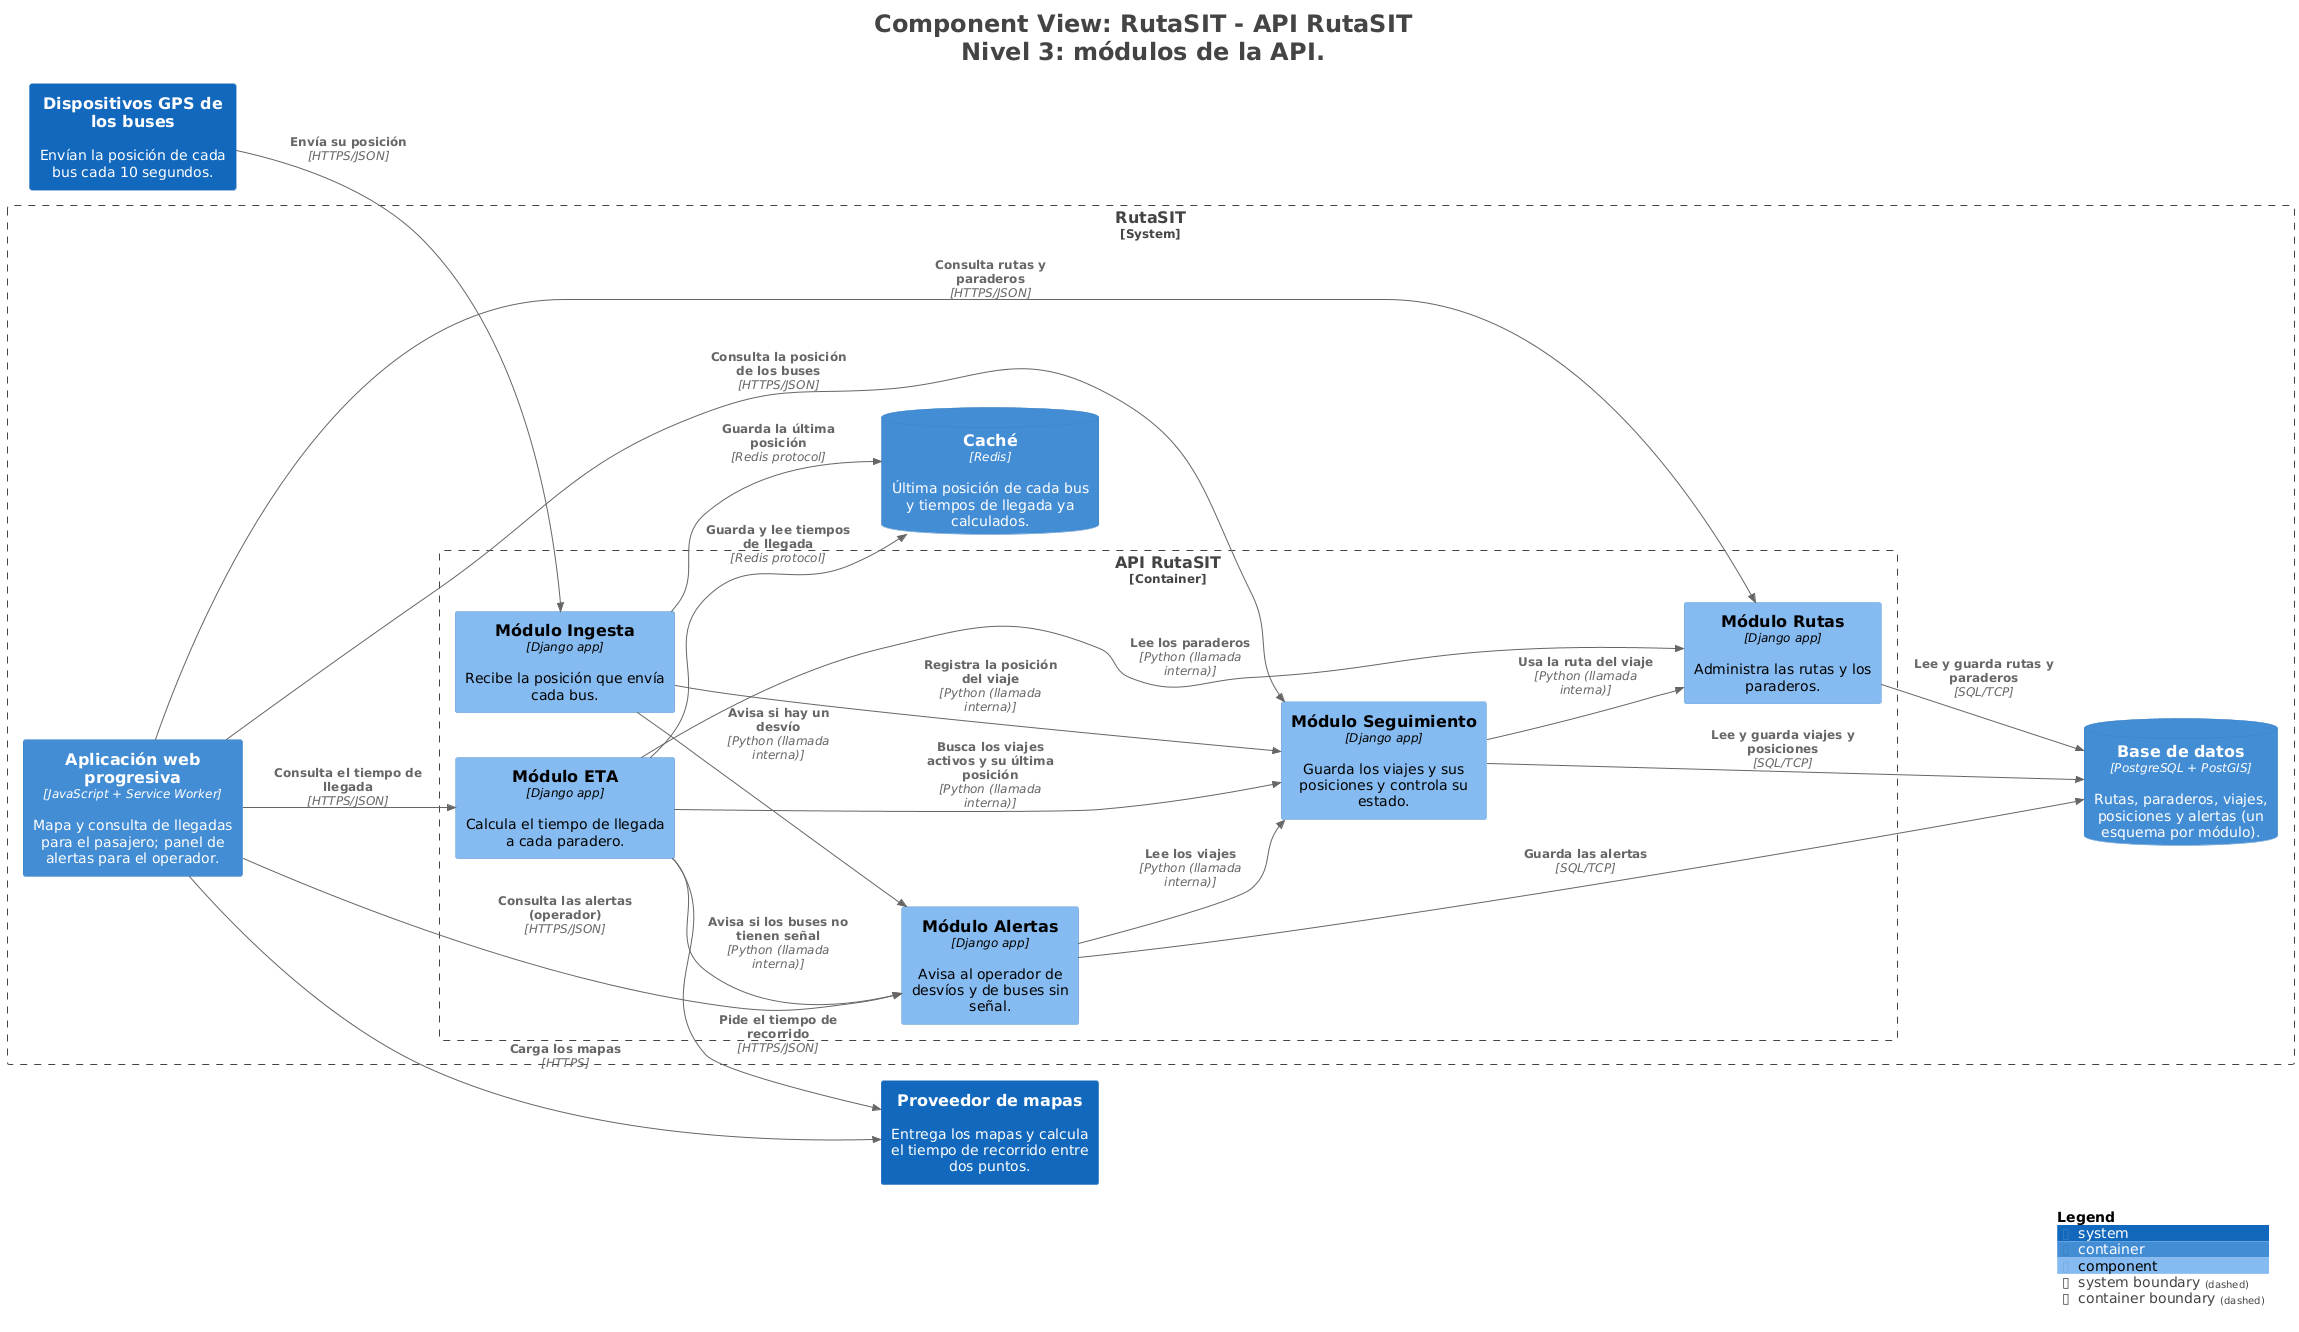

The diagram above was rendered by PlantUML. Its source (embedded in the PNG):
@startuml
title <size:24>Component View: RutaSIT - API RutaSIT</size>\n<size:24>Nivel 3: módulos de la API.</size>

set separator none
left to right direction

<style>
  root {
    BackgroundColor: #ffffff
    FontColor: #444444
  }
</style>

!include <C4/C4>
!include <C4/C4_Context>
!include <C4/C4_Container>
!include <C4/C4_Component>

System(DispositivosGPSdelosbuses, "Dispositivos GPS de los buses", $descr="Envían la posición de cada bus cada 10 segundos.", $tags="", $link="")
System(Proveedordemapas, "Proveedor de mapas", $descr="Entrega los mapas y calcula el tiempo de recorrido entre dos puntos.", $tags="", $link="")

System_Boundary("RutaSIT_boundary", "RutaSIT", $tags="") {
  Container_Boundary("RutaSIT.APIRutaSIT_boundary", "API RutaSIT", $tags="") {
    Component(RutaSIT.APIRutaSIT.MóduloETA, "Módulo ETA", $techn="Django app", $descr="Calcula el tiempo de llegada a cada paradero.", $tags="", $link="")
    Component(RutaSIT.APIRutaSIT.MóduloAlertas, "Módulo Alertas", $techn="Django app", $descr="Avisa al operador de desvíos y de buses sin señal.", $tags="", $link="")
    Component(RutaSIT.APIRutaSIT.MóduloRutas, "Módulo Rutas", $techn="Django app", $descr="Administra las rutas y los paraderos.", $tags="", $link="")
    Component(RutaSIT.APIRutaSIT.MóduloIngesta, "Módulo Ingesta", $techn="Django app", $descr="Recibe la posición que envía cada bus.", $tags="", $link="")
    Component(RutaSIT.APIRutaSIT.MóduloSeguimiento, "Módulo Seguimiento", $techn="Django app", $descr="Guarda los viajes y sus posiciones y controla su estado.", $tags="", $link="")
  }

  ContainerDb(RutaSIT.Basededatos, "Base de datos", $techn="PostgreSQL + PostGIS", $descr="Rutas, paraderos, viajes, posiciones y alertas (un esquema por módulo).", $tags="", $link="")
  ContainerDb(RutaSIT.Caché, "Caché", $techn="Redis", $descr="Última posición de cada bus y tiempos de llegada ya calculados.", $tags="", $link="")
  Container(RutaSIT.Aplicaciónwebprogresiva, "Aplicación web progresiva", $techn="JavaScript + Service Worker", $descr="Mapa y consulta de llegadas para el pasajero; panel de alertas para el operador.", $tags="", $link="")
}

Rel(RutaSIT.Aplicaciónwebprogresiva, Proveedordemapas, "Carga los mapas", $techn="HTTPS", $tags="", $link="")
Rel(RutaSIT.Aplicaciónwebprogresiva, RutaSIT.APIRutaSIT.MóduloSeguimiento, "Consulta la posición de los buses", $techn="HTTPS/JSON", $tags="", $link="")
Rel(RutaSIT.Aplicaciónwebprogresiva, RutaSIT.APIRutaSIT.MóduloETA, "Consulta el tiempo de llegada", $techn="HTTPS/JSON", $tags="", $link="")
Rel(RutaSIT.Aplicaciónwebprogresiva, RutaSIT.APIRutaSIT.MóduloRutas, "Consulta rutas y paraderos", $techn="HTTPS/JSON", $tags="", $link="")
Rel(RutaSIT.Aplicaciónwebprogresiva, RutaSIT.APIRutaSIT.MóduloAlertas, "Consulta las alertas (operador)", $techn="HTTPS/JSON", $tags="", $link="")
Rel(DispositivosGPSdelosbuses, RutaSIT.APIRutaSIT.MóduloIngesta, "Envía su posición", $techn="HTTPS/JSON", $tags="", $link="")
Rel(RutaSIT.APIRutaSIT.MóduloIngesta, RutaSIT.APIRutaSIT.MóduloSeguimiento, "Registra la posición del viaje", $techn="Python (llamada interna)", $tags="", $link="")
Rel(RutaSIT.APIRutaSIT.MóduloIngesta, RutaSIT.APIRutaSIT.MóduloAlertas, "Avisa si hay un desvío", $techn="Python (llamada interna)", $tags="", $link="")
Rel(RutaSIT.APIRutaSIT.MóduloETA, RutaSIT.APIRutaSIT.MóduloSeguimiento, "Busca los viajes activos y su última posición", $techn="Python (llamada interna)", $tags="", $link="")
Rel(RutaSIT.APIRutaSIT.MóduloETA, RutaSIT.APIRutaSIT.MóduloRutas, "Lee los paraderos", $techn="Python (llamada interna)", $tags="", $link="")
Rel(RutaSIT.APIRutaSIT.MóduloETA, RutaSIT.APIRutaSIT.MóduloAlertas, "Avisa si los buses no tienen señal", $techn="Python (llamada interna)", $tags="", $link="")
Rel(RutaSIT.APIRutaSIT.MóduloAlertas, RutaSIT.APIRutaSIT.MóduloSeguimiento, "Lee los viajes", $techn="Python (llamada interna)", $tags="", $link="")
Rel(RutaSIT.APIRutaSIT.MóduloSeguimiento, RutaSIT.APIRutaSIT.MóduloRutas, "Usa la ruta del viaje", $techn="Python (llamada interna)", $tags="", $link="")
Rel(RutaSIT.APIRutaSIT.MóduloSeguimiento, RutaSIT.Basededatos, "Lee y guarda viajes y posiciones", $techn="SQL/TCP", $tags="", $link="")
Rel(RutaSIT.APIRutaSIT.MóduloRutas, RutaSIT.Basededatos, "Lee y guarda rutas y paraderos", $techn="SQL/TCP", $tags="", $link="")
Rel(RutaSIT.APIRutaSIT.MóduloAlertas, RutaSIT.Basededatos, "Guarda las alertas", $techn="SQL/TCP", $tags="", $link="")
Rel(RutaSIT.APIRutaSIT.MóduloIngesta, RutaSIT.Caché, "Guarda la última posición", $techn="Redis protocol", $tags="", $link="")
Rel(RutaSIT.APIRutaSIT.MóduloETA, RutaSIT.Caché, "Guarda y lee tiempos de llegada", $techn="Redis protocol", $tags="", $link="")
Rel(RutaSIT.APIRutaSIT.MóduloETA, Proveedordemapas, "Pide el tiempo de recorrido", $techn="HTTPS/JSON", $tags="", $link="")

SHOW_LEGEND(true)
hide stereotypes
@enduml